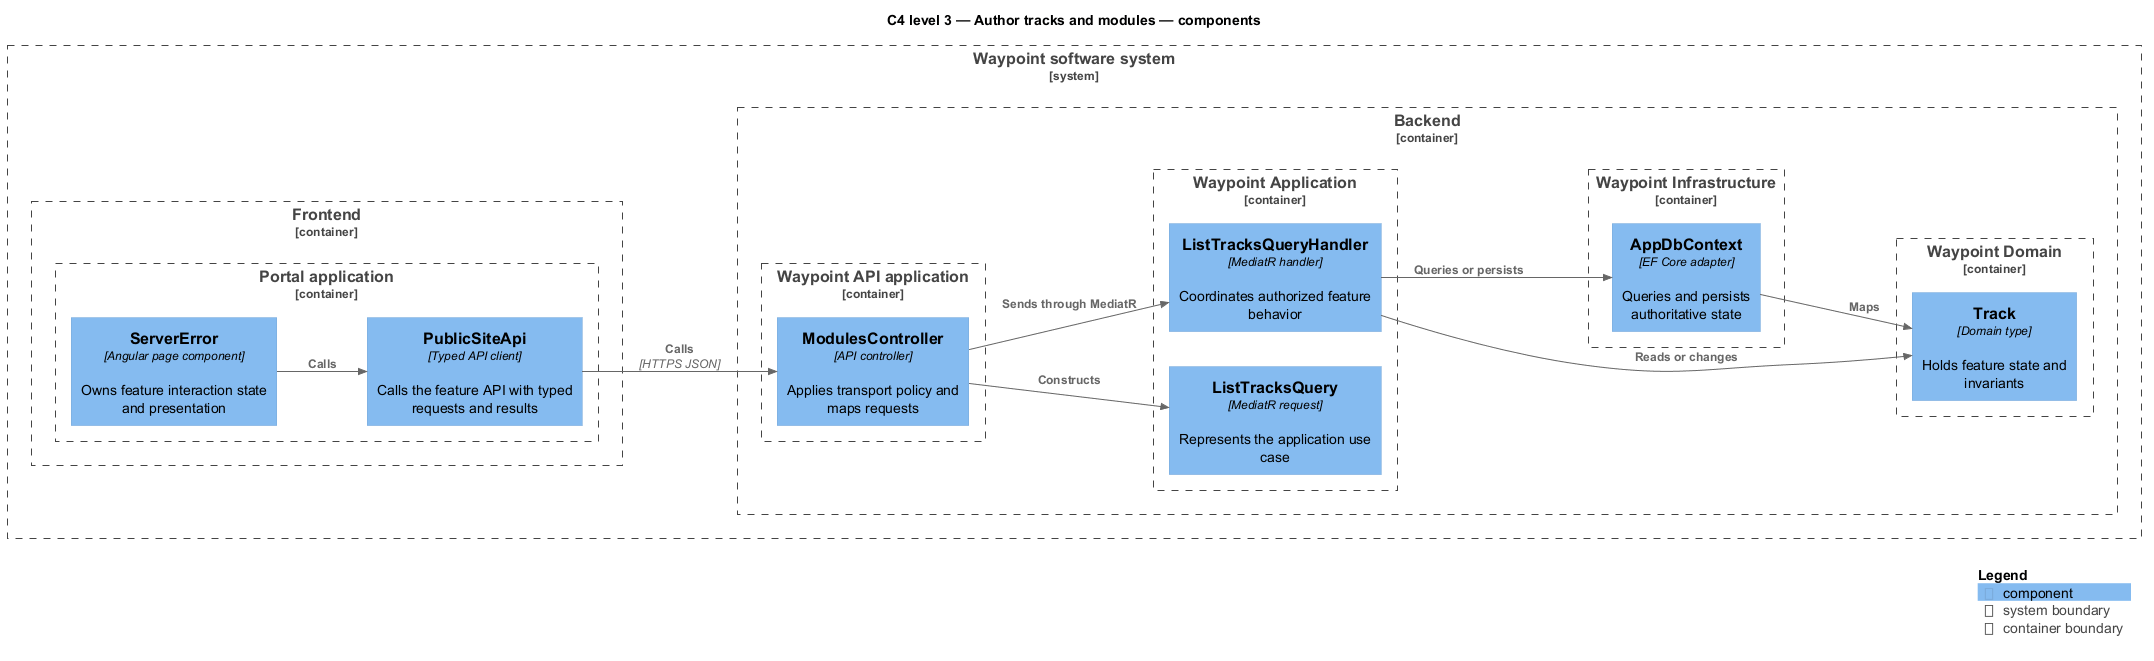

The diagram above was rendered by PlantUML. Its source (embedded in the PNG):
@startuml
!include <C4/C4_Component>
LAYOUT_LEFT_RIGHT()
title C4 level 3 — Author tracks and modules — components
System_Boundary(waypoint, "Waypoint software system") {
  Container_Boundary(frontend, "Frontend") {
    Container_Boundary(frontend_app, "Portal application") {
      Component(page, "ServerError", "Angular page component", "Owns feature interaction state and presentation")
      Component(client, "PublicSiteApi", "Typed API client", "Calls the feature API with typed requests and results")
    }
  }
  Container_Boundary(backend, "Backend") {
    Container_Boundary(api_app, "Waypoint API application") {
      Component(controller, "ModulesController", "API controller", "Applies transport policy and maps requests")
    }
    Container_Boundary(application, "Waypoint Application") {
      Component(request, "ListTracksQuery", "MediatR request", "Represents the application use case")
      Component(handler, "ListTracksQueryHandler", "MediatR handler", "Coordinates authorized feature behavior")
    }
    Container_Boundary(domain, "Waypoint Domain") {
      Component(entity, "Track", "Domain type", "Holds feature state and invariants")
    }
    Container_Boundary(infrastructure, "Waypoint Infrastructure") {
      Component(persistence, "AppDbContext", "EF Core adapter", "Queries and persists authoritative state")
    }
  }
}
Rel(page, client, "Calls")
Rel(client, controller, "Calls", "HTTPS JSON")
Rel(controller, request, "Constructs")
Rel(controller, handler, "Sends through MediatR")
Rel(handler, entity, "Reads or changes")
Rel(handler, persistence, "Queries or persists")
Rel(persistence, entity, "Maps")
SHOW_LEGEND()
@enduml